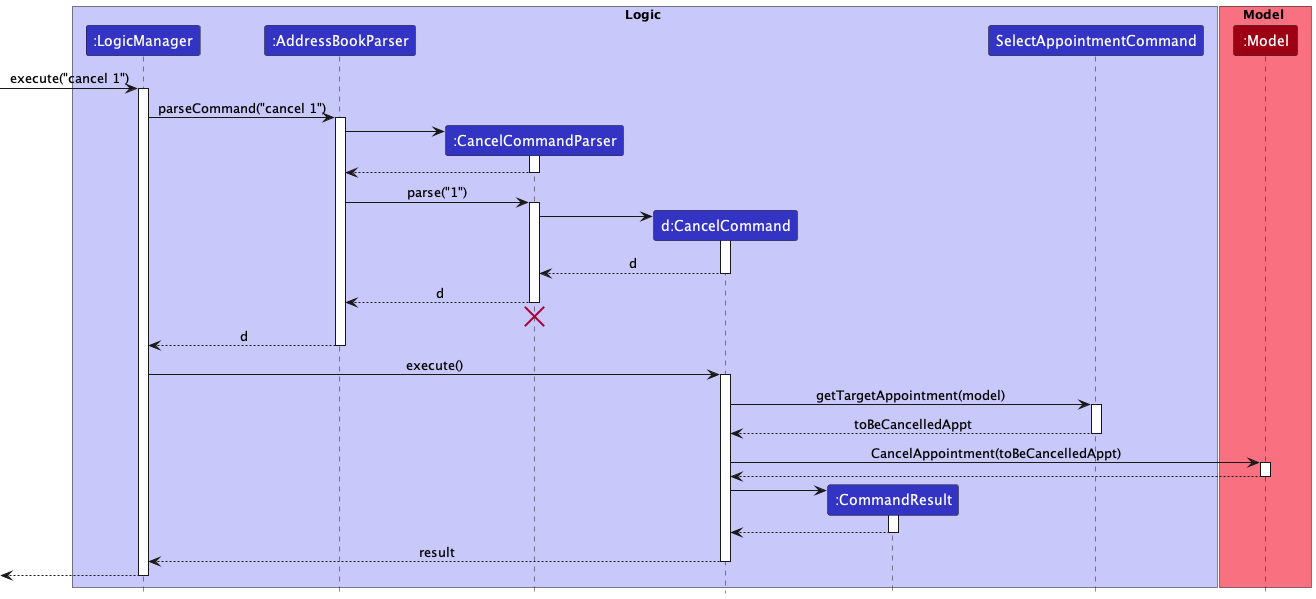

The diagram above was rendered by PlantUML. Its source (embedded in the PNG):
@startuml
!include style.puml

box Logic LOGIC_COLOR_T1
participant ":LogicManager" as LogicManager LOGIC_COLOR
participant ":AddressBookParser" as AddressBookParser LOGIC_COLOR
participant ":CancelCommandParser" as CancelCommandParser LOGIC_COLOR
participant "d:CancelCommand" as CancelCommand LOGIC_COLOR
participant ":CommandResult" as CommandResult LOGIC_COLOR
participant "SelectAppointmentCommand" as SelectAppointmentCommand LOGIC_COLOR

end box

box Model MODEL_COLOR_T1
participant ":Model" as Model MODEL_COLOR
end box

[-> LogicManager : execute("cancel 1")
activate LogicManager

LogicManager -> AddressBookParser : parseCommand("cancel 1")
activate AddressBookParser

create CancelCommandParser
AddressBookParser -> CancelCommandParser
activate CancelCommandParser

CancelCommandParser --> AddressBookParser
deactivate CancelCommandParser

AddressBookParser -> CancelCommandParser : parse("1")
activate CancelCommandParser

create CancelCommand
CancelCommandParser -> CancelCommand
activate CancelCommand

CancelCommand --> CancelCommandParser : d
deactivate CancelCommand

CancelCommandParser --> AddressBookParser : d
deactivate CancelCommandParser
'Hidden arrow to position the destroy marker below the end of the activation bar.
CancelCommandParser -[hidden]-> AddressBookParser
destroy CancelCommandParser

AddressBookParser --> LogicManager : d
deactivate AddressBookParser

LogicManager -> CancelCommand : execute()
activate CancelCommand

CancelCommand -> SelectAppointmentCommand : getTargetAppointment(model)
activate SelectAppointmentCommand
SelectAppointmentCommand --> CancelCommand : toBeCancelledAppt
deactivate SelectAppointmentCommand

CancelCommand -> Model : CancelAppointment(toBeCancelledAppt)
activate Model

Model --> CancelCommand
deactivate Model

create CommandResult
CancelCommand -> CommandResult
activate CommandResult

CommandResult --> CancelCommand
deactivate CommandResult

CancelCommand --> LogicManager : result
deactivate CancelCommand

[<--LogicManager
deactivate LogicManager
@enduml